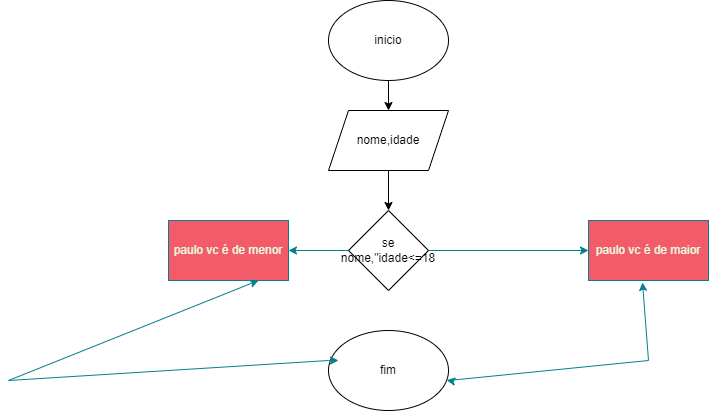

The diagram above was exported from draw.io. Its source (the exported page's mxGraphModel, read from the mxfile embedded in the PNG):
<mxGraphModel dx="1114" dy="559" grid="1" gridSize="10" guides="1" tooltips="1" connect="1" arrows="1" fold="1" page="1" pageScale="1" pageWidth="827" pageHeight="1169" math="0" shadow="0">
  <root>
    <mxCell id="0" />
    <mxCell id="1" parent="0" />
    <mxCell id="4Q3_S0vcPecXzux28lfI-3" value="" style="edgeStyle=orthogonalEdgeStyle;rounded=0;orthogonalLoop=1;jettySize=auto;html=1;labelBackgroundColor=none;fontColor=default;" edge="1" parent="1" source="4Q3_S0vcPecXzux28lfI-1" target="4Q3_S0vcPecXzux28lfI-2">
      <mxGeometry relative="1" as="geometry" />
    </mxCell>
    <mxCell id="4Q3_S0vcPecXzux28lfI-1" value="inicio" style="ellipse;whiteSpace=wrap;html=1;labelBackgroundColor=none;" vertex="1" parent="1">
      <mxGeometry x="380" y="100" width="120" height="80" as="geometry" />
    </mxCell>
    <mxCell id="4Q3_S0vcPecXzux28lfI-5" value="" style="edgeStyle=orthogonalEdgeStyle;rounded=0;orthogonalLoop=1;jettySize=auto;html=1;labelBackgroundColor=none;fontColor=default;" edge="1" parent="1" source="4Q3_S0vcPecXzux28lfI-2" target="4Q3_S0vcPecXzux28lfI-4">
      <mxGeometry relative="1" as="geometry" />
    </mxCell>
    <mxCell id="4Q3_S0vcPecXzux28lfI-2" value="nome,idade" style="shape=parallelogram;perimeter=parallelogramPerimeter;whiteSpace=wrap;html=1;fixedSize=1;labelBackgroundColor=none;" vertex="1" parent="1">
      <mxGeometry x="380" y="210" width="120" height="60" as="geometry" />
    </mxCell>
    <mxCell id="4Q3_S0vcPecXzux28lfI-7" value="" style="edgeStyle=orthogonalEdgeStyle;rounded=0;orthogonalLoop=1;jettySize=auto;html=1;labelBackgroundColor=none;strokeColor=#028090;fontColor=default;" edge="1" parent="1" source="4Q3_S0vcPecXzux28lfI-4" target="4Q3_S0vcPecXzux28lfI-6">
      <mxGeometry relative="1" as="geometry" />
    </mxCell>
    <mxCell id="4Q3_S0vcPecXzux28lfI-14" value="" style="edgeStyle=orthogonalEdgeStyle;rounded=0;orthogonalLoop=1;jettySize=auto;html=1;labelBackgroundColor=none;strokeColor=#028090;fontColor=default;" edge="1" parent="1" source="4Q3_S0vcPecXzux28lfI-4" target="4Q3_S0vcPecXzux28lfI-13">
      <mxGeometry relative="1" as="geometry" />
    </mxCell>
    <mxCell id="4Q3_S0vcPecXzux28lfI-4" value="se nome,&quot;idade&amp;lt;=18" style="rhombus;whiteSpace=wrap;html=1;labelBackgroundColor=none;" vertex="1" parent="1">
      <mxGeometry x="400" y="310" width="80" height="80" as="geometry" />
    </mxCell>
    <mxCell id="4Q3_S0vcPecXzux28lfI-6" value="paulo vc é de maior" style="whiteSpace=wrap;html=1;fillColor=#F45B69;strokeColor=#028090;labelBackgroundColor=none;fontColor=#E4FDE1;" vertex="1" parent="1">
      <mxGeometry x="640" y="320" width="120" height="60" as="geometry" />
    </mxCell>
    <mxCell id="4Q3_S0vcPecXzux28lfI-10" value="fim" style="ellipse;whiteSpace=wrap;html=1;labelBackgroundColor=none;" vertex="1" parent="1">
      <mxGeometry x="380" y="430" width="120" height="80" as="geometry" />
    </mxCell>
    <mxCell id="4Q3_S0vcPecXzux28lfI-12" value="" style="endArrow=classic;startArrow=classic;html=1;rounded=0;entryX=0.45;entryY=1.033;entryDx=0;entryDy=0;entryPerimeter=0;labelBackgroundColor=none;strokeColor=#028090;fontColor=default;" edge="1" parent="1" source="4Q3_S0vcPecXzux28lfI-10" target="4Q3_S0vcPecXzux28lfI-6">
      <mxGeometry width="50" height="50" relative="1" as="geometry">
        <mxPoint x="390" y="340" as="sourcePoint" />
        <mxPoint x="440" y="290" as="targetPoint" />
        <Array as="points">
          <mxPoint x="500" y="480" />
          <mxPoint x="700" y="460" />
        </Array>
      </mxGeometry>
    </mxCell>
    <mxCell id="4Q3_S0vcPecXzux28lfI-13" value="paulo vc é de menor" style="whiteSpace=wrap;html=1;fillColor=#F45B69;strokeColor=#028090;labelBackgroundColor=none;fontColor=#E4FDE1;" vertex="1" parent="1">
      <mxGeometry x="220" y="320" width="120" height="60" as="geometry" />
    </mxCell>
    <mxCell id="4Q3_S0vcPecXzux28lfI-15" value="" style="endArrow=classic;startArrow=classic;html=1;rounded=0;labelBackgroundColor=none;strokeColor=#028090;fontColor=default;" edge="1" parent="1">
      <mxGeometry width="50" height="50" relative="1" as="geometry">
        <mxPoint x="390" y="460" as="sourcePoint" />
        <mxPoint x="310" y="380" as="targetPoint" />
        <Array as="points">
          <mxPoint x="380" y="460" />
          <mxPoint x="60" y="480" />
        </Array>
      </mxGeometry>
    </mxCell>
  </root>
</mxGraphModel>